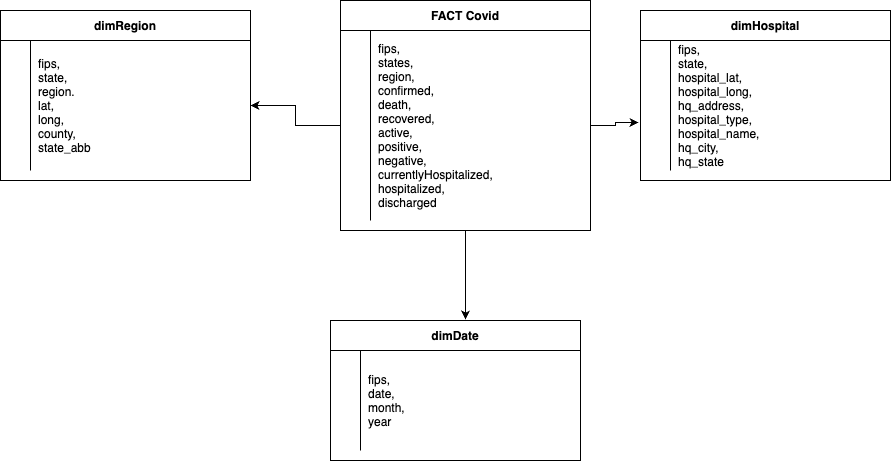

The diagram above was exported from draw.io. Its source (the exported page's mxGraphModel, read from the mxfile embedded in the PNG):
<mxGraphModel dx="984" dy="660" grid="1" gridSize="10" guides="1" tooltips="1" connect="1" arrows="1" fold="1" page="1" pageScale="1" pageWidth="850" pageHeight="1100" math="0" shadow="0" extFonts="Permanent Marker^https://fonts.googleapis.com/css?family=Permanent+Marker">
  <root>
    <mxCell id="0" />
    <mxCell id="1" parent="0" />
    <mxCell id="C-vyLk0tnHw3VtMMgP7b-23" value="FACT Covid" style="shape=table;startSize=30;container=1;collapsible=1;childLayout=tableLayout;fixedRows=1;rowLines=0;fontStyle=1;align=center;resizeLast=1;" parent="1" vertex="1">
      <mxGeometry x="390" y="120" width="250" height="230" as="geometry" />
    </mxCell>
    <mxCell id="C-vyLk0tnHw3VtMMgP7b-27" value="" style="shape=partialRectangle;collapsible=0;dropTarget=0;pointerEvents=0;fillColor=none;points=[[0,0.5],[1,0.5]];portConstraint=eastwest;top=0;left=0;right=0;bottom=0;" parent="C-vyLk0tnHw3VtMMgP7b-23" vertex="1">
      <mxGeometry y="30" width="250" height="190" as="geometry" />
    </mxCell>
    <mxCell id="C-vyLk0tnHw3VtMMgP7b-28" value="" style="shape=partialRectangle;overflow=hidden;connectable=0;fillColor=none;top=0;left=0;bottom=0;right=0;" parent="C-vyLk0tnHw3VtMMgP7b-27" vertex="1">
      <mxGeometry width="30" height="190" as="geometry">
        <mxRectangle width="30" height="190" as="alternateBounds" />
      </mxGeometry>
    </mxCell>
    <mxCell id="C-vyLk0tnHw3VtMMgP7b-29" value="fips,&#10;states,&#10;region,&#10;confirmed,&#10;death,&#10;recovered,&#10;active,&#10;positive,&#10;negative,&#10;currentlyHospitalized,&#10;hospitalized,&#10;discharged" style="shape=partialRectangle;overflow=hidden;connectable=0;fillColor=none;top=0;left=0;bottom=0;right=0;align=left;spacingLeft=6;" parent="C-vyLk0tnHw3VtMMgP7b-27" vertex="1">
      <mxGeometry x="30" width="220" height="190" as="geometry">
        <mxRectangle width="220" height="190" as="alternateBounds" />
      </mxGeometry>
    </mxCell>
    <mxCell id="FO_HAnMHvZKnHBcKde6A-11" value="dimRegion" style="shape=table;startSize=30;container=1;collapsible=1;childLayout=tableLayout;fixedRows=1;rowLines=0;fontStyle=1;align=center;resizeLast=1;" vertex="1" parent="1">
      <mxGeometry x="50" y="130" width="250" height="170" as="geometry" />
    </mxCell>
    <mxCell id="FO_HAnMHvZKnHBcKde6A-12" value="" style="shape=partialRectangle;collapsible=0;dropTarget=0;pointerEvents=0;fillColor=none;points=[[0,0.5],[1,0.5]];portConstraint=eastwest;top=0;left=0;right=0;bottom=0;" vertex="1" parent="FO_HAnMHvZKnHBcKde6A-11">
      <mxGeometry y="30" width="250" height="130" as="geometry" />
    </mxCell>
    <mxCell id="FO_HAnMHvZKnHBcKde6A-13" value="" style="shape=partialRectangle;overflow=hidden;connectable=0;fillColor=none;top=0;left=0;bottom=0;right=0;" vertex="1" parent="FO_HAnMHvZKnHBcKde6A-12">
      <mxGeometry width="30" height="130" as="geometry">
        <mxRectangle width="30" height="130" as="alternateBounds" />
      </mxGeometry>
    </mxCell>
    <mxCell id="FO_HAnMHvZKnHBcKde6A-14" value="fips,&#10;state,&#10;region.&#10;lat,&#10;long,&#10;county,&#10;state_abb" style="shape=partialRectangle;overflow=hidden;connectable=0;fillColor=none;top=0;left=0;bottom=0;right=0;align=left;spacingLeft=6;" vertex="1" parent="FO_HAnMHvZKnHBcKde6A-12">
      <mxGeometry x="30" width="220" height="130" as="geometry">
        <mxRectangle width="220" height="130" as="alternateBounds" />
      </mxGeometry>
    </mxCell>
    <mxCell id="FO_HAnMHvZKnHBcKde6A-15" value="dimDate" style="shape=table;startSize=30;container=1;collapsible=1;childLayout=tableLayout;fixedRows=1;rowLines=0;fontStyle=1;align=center;resizeLast=1;" vertex="1" parent="1">
      <mxGeometry x="380" y="440" width="250" height="140" as="geometry" />
    </mxCell>
    <mxCell id="FO_HAnMHvZKnHBcKde6A-16" value="" style="shape=partialRectangle;collapsible=0;dropTarget=0;pointerEvents=0;fillColor=none;points=[[0,0.5],[1,0.5]];portConstraint=eastwest;top=0;left=0;right=0;bottom=0;" vertex="1" parent="FO_HAnMHvZKnHBcKde6A-15">
      <mxGeometry y="30" width="250" height="100" as="geometry" />
    </mxCell>
    <mxCell id="FO_HAnMHvZKnHBcKde6A-17" value="" style="shape=partialRectangle;overflow=hidden;connectable=0;fillColor=none;top=0;left=0;bottom=0;right=0;" vertex="1" parent="FO_HAnMHvZKnHBcKde6A-16">
      <mxGeometry width="30" height="100" as="geometry">
        <mxRectangle width="30" height="100" as="alternateBounds" />
      </mxGeometry>
    </mxCell>
    <mxCell id="FO_HAnMHvZKnHBcKde6A-18" value="fips,&#10;date,&#10;month,&#10;year" style="shape=partialRectangle;overflow=hidden;connectable=0;fillColor=none;top=0;left=0;bottom=0;right=0;align=left;spacingLeft=6;" vertex="1" parent="FO_HAnMHvZKnHBcKde6A-16">
      <mxGeometry x="30" width="220" height="100" as="geometry">
        <mxRectangle width="220" height="100" as="alternateBounds" />
      </mxGeometry>
    </mxCell>
    <mxCell id="FO_HAnMHvZKnHBcKde6A-19" value="dimHospital" style="shape=table;startSize=30;container=1;collapsible=1;childLayout=tableLayout;fixedRows=1;rowLines=0;fontStyle=1;align=center;resizeLast=1;" vertex="1" parent="1">
      <mxGeometry x="690" y="130" width="250" height="170" as="geometry" />
    </mxCell>
    <mxCell id="FO_HAnMHvZKnHBcKde6A-20" value="" style="shape=partialRectangle;collapsible=0;dropTarget=0;pointerEvents=0;fillColor=none;points=[[0,0.5],[1,0.5]];portConstraint=eastwest;top=0;left=0;right=0;bottom=0;" vertex="1" parent="FO_HAnMHvZKnHBcKde6A-19">
      <mxGeometry y="30" width="250" height="130" as="geometry" />
    </mxCell>
    <mxCell id="FO_HAnMHvZKnHBcKde6A-21" value="" style="shape=partialRectangle;overflow=hidden;connectable=0;fillColor=none;top=0;left=0;bottom=0;right=0;" vertex="1" parent="FO_HAnMHvZKnHBcKde6A-20">
      <mxGeometry width="30" height="130" as="geometry">
        <mxRectangle width="30" height="130" as="alternateBounds" />
      </mxGeometry>
    </mxCell>
    <mxCell id="FO_HAnMHvZKnHBcKde6A-22" value="fips,&#10;state,&#10;hospital_lat,&#10;hospital_long,&#10;hq_address,&#10;hospital_type,&#10;hospital_name,&#10;hq_city,&#10;hq_state" style="shape=partialRectangle;overflow=hidden;connectable=0;fillColor=none;top=0;left=0;bottom=0;right=0;align=left;spacingLeft=6;" vertex="1" parent="FO_HAnMHvZKnHBcKde6A-20">
      <mxGeometry x="30" width="220" height="130" as="geometry">
        <mxRectangle width="220" height="130" as="alternateBounds" />
      </mxGeometry>
    </mxCell>
    <mxCell id="FO_HAnMHvZKnHBcKde6A-23" style="edgeStyle=orthogonalEdgeStyle;rounded=0;orthogonalLoop=1;jettySize=auto;html=1;entryX=1;entryY=0.5;entryDx=0;entryDy=0;" edge="1" parent="1" source="C-vyLk0tnHw3VtMMgP7b-27" target="FO_HAnMHvZKnHBcKde6A-12">
      <mxGeometry relative="1" as="geometry" />
    </mxCell>
    <mxCell id="FO_HAnMHvZKnHBcKde6A-24" style="edgeStyle=orthogonalEdgeStyle;rounded=0;orthogonalLoop=1;jettySize=auto;html=1;entryX=0.54;entryY=-0.007;entryDx=0;entryDy=0;entryPerimeter=0;" edge="1" parent="1" source="C-vyLk0tnHw3VtMMgP7b-23" target="FO_HAnMHvZKnHBcKde6A-15">
      <mxGeometry relative="1" as="geometry" />
    </mxCell>
    <mxCell id="FO_HAnMHvZKnHBcKde6A-25" style="edgeStyle=orthogonalEdgeStyle;rounded=0;orthogonalLoop=1;jettySize=auto;html=1;entryX=-0.008;entryY=0.631;entryDx=0;entryDy=0;entryPerimeter=0;" edge="1" parent="1" source="C-vyLk0tnHw3VtMMgP7b-27" target="FO_HAnMHvZKnHBcKde6A-20">
      <mxGeometry relative="1" as="geometry" />
    </mxCell>
  </root>
</mxGraphModel>